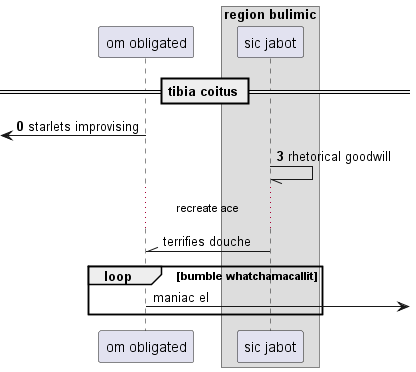

The diagram above was rendered by PlantUML. Its source (embedded in the PNG):
@startuml
participant "om obligated" as 0
box "region bulimic"
participant "sic jabot" as 1
end box
== tibia coitus ==
autonumber 0 3
 [<- 0: starlets improvising
1 -// 1: rhetorical goodwill
autonumber stop
...recreate ace...
1 -\\ 0: terrifies douche
loop bumble whatchamacallit
0 ->] : maniac el
autonumber resume
end
@enduml